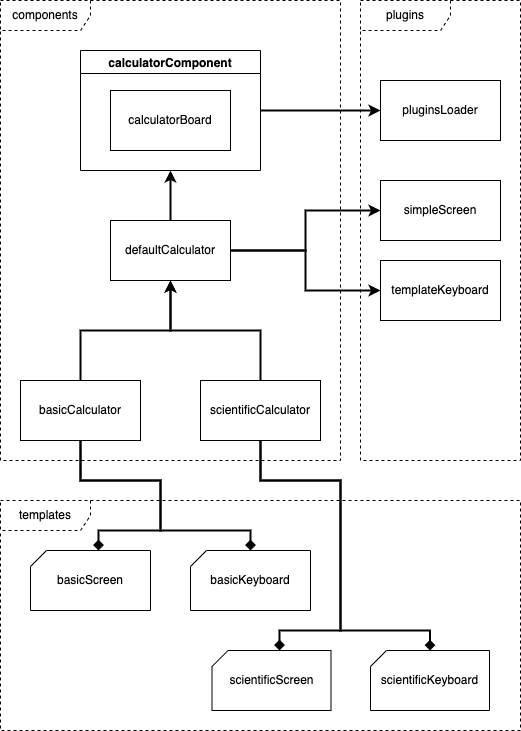

The diagram above was exported from draw.io. Its source (the exported page's mxGraphModel, read from the mxfile embedded in the PNG):
<mxGraphModel dx="1185" dy="795" grid="1" gridSize="10" guides="1" tooltips="1" connect="1" arrows="1" fold="1" page="1" pageScale="1" pageWidth="827" pageHeight="1169" math="0" shadow="0">
  <root>
    <mxCell id="0" />
    <mxCell id="1" parent="0" />
    <mxCell id="csNJHDHTKi5EKbt2h9_C-25" value="templates" style="shape=umlFrame;whiteSpace=wrap;html=1;dashed=1;width=90;height=30;" parent="1" vertex="1">
      <mxGeometry x="20" y="520" width="520" height="230" as="geometry" />
    </mxCell>
    <mxCell id="csNJHDHTKi5EKbt2h9_C-20" value="plugins" style="shape=umlFrame;whiteSpace=wrap;html=1;width=90;height=30;dashed=1;" parent="1" vertex="1">
      <mxGeometry x="380" y="20" width="160" height="460" as="geometry" />
    </mxCell>
    <mxCell id="csNJHDHTKi5EKbt2h9_C-1" value="calculatorComponent" style="swimlane;" parent="1" vertex="1">
      <mxGeometry x="100" y="70" width="180" height="120" as="geometry">
        <mxRectangle x="140" y="140" width="150" height="23" as="alternateBounds" />
      </mxGeometry>
    </mxCell>
    <mxCell id="csNJHDHTKi5EKbt2h9_C-21" value="components" style="shape=umlFrame;whiteSpace=wrap;html=1;width=90;height=30;dashed=1;" parent="csNJHDHTKi5EKbt2h9_C-1" vertex="1">
      <mxGeometry x="-80" y="-50" width="340" height="460" as="geometry" />
    </mxCell>
    <mxCell id="csNJHDHTKi5EKbt2h9_C-4" value="calculatorBoard" style="rounded=0;whiteSpace=wrap;html=1;" parent="csNJHDHTKi5EKbt2h9_C-1" vertex="1">
      <mxGeometry x="30" y="40" width="120" height="60" as="geometry" />
    </mxCell>
    <mxCell id="y9apwgWu88HYZW_tsOgK-1" style="edgeStyle=orthogonalEdgeStyle;rounded=0;orthogonalLoop=1;jettySize=auto;html=1;exitX=1;exitY=0.5;exitDx=0;exitDy=0;entryX=0;entryY=0.5;entryDx=0;entryDy=0;strokeWidth=2;" edge="1" parent="1" source="csNJHDHTKi5EKbt2h9_C-5" target="csNJHDHTKi5EKbt2h9_C-15">
      <mxGeometry relative="1" as="geometry" />
    </mxCell>
    <mxCell id="csNJHDHTKi5EKbt2h9_C-5" value="&lt;div&gt;defaultCalculator&lt;/div&gt;" style="rounded=0;whiteSpace=wrap;html=1;" parent="1" vertex="1">
      <mxGeometry x="130" y="240" width="120" height="60" as="geometry" />
    </mxCell>
    <mxCell id="csNJHDHTKi5EKbt2h9_C-8" value="scientificCalculator" style="rounded=0;whiteSpace=wrap;html=1;" parent="1" vertex="1">
      <mxGeometry x="220" y="400" width="120" height="60" as="geometry" />
    </mxCell>
    <mxCell id="csNJHDHTKi5EKbt2h9_C-6" value="basicCalculator" style="rounded=0;whiteSpace=wrap;html=1;" parent="1" vertex="1">
      <mxGeometry x="40" y="400" width="120" height="60" as="geometry" />
    </mxCell>
    <mxCell id="csNJHDHTKi5EKbt2h9_C-13" value="pluginsLoader" style="rounded=0;whiteSpace=wrap;html=1;" parent="1" vertex="1">
      <mxGeometry x="400" y="100" width="120" height="60" as="geometry" />
    </mxCell>
    <mxCell id="csNJHDHTKi5EKbt2h9_C-15" value="simpleScreen" style="rounded=0;whiteSpace=wrap;html=1;" parent="1" vertex="1">
      <mxGeometry x="400" y="200" width="120" height="60" as="geometry" />
    </mxCell>
    <mxCell id="csNJHDHTKi5EKbt2h9_C-16" value="templateKeyboard" style="rounded=0;whiteSpace=wrap;html=1;" parent="1" vertex="1">
      <mxGeometry x="400" y="280" width="120" height="60" as="geometry" />
    </mxCell>
    <mxCell id="csNJHDHTKi5EKbt2h9_C-28" value="basicKeyboard" style="shape=card;whiteSpace=wrap;html=1;size=16;" parent="1" vertex="1">
      <mxGeometry x="210" y="570" width="120" height="60" as="geometry" />
    </mxCell>
    <mxCell id="csNJHDHTKi5EKbt2h9_C-29" value="&lt;div&gt;basicScreen&lt;/div&gt;" style="shape=card;whiteSpace=wrap;html=1;size=16;" parent="1" vertex="1">
      <mxGeometry x="50" y="570" width="120" height="60" as="geometry" />
    </mxCell>
    <mxCell id="csNJHDHTKi5EKbt2h9_C-30" value="scientificKeyboard" style="shape=card;whiteSpace=wrap;html=1;size=16;" parent="1" vertex="1">
      <mxGeometry x="390" y="670" width="119" height="60" as="geometry" />
    </mxCell>
    <mxCell id="csNJHDHTKi5EKbt2h9_C-32" value="scientificScreen" style="shape=card;whiteSpace=wrap;html=1;size=16;" parent="1" vertex="1">
      <mxGeometry x="231.5" y="670" width="119" height="60" as="geometry" />
    </mxCell>
    <mxCell id="csNJHDHTKi5EKbt2h9_C-39" style="edgeStyle=orthogonalEdgeStyle;rounded=0;orthogonalLoop=1;jettySize=auto;html=1;exitX=0.5;exitY=1;exitDx=0;exitDy=0;entryX=0;entryY=0;entryDx=67.5;entryDy=0;entryPerimeter=0;startArrow=none;startFill=0;endArrow=diamond;endFill=1;strokeWidth=2;" parent="1" source="csNJHDHTKi5EKbt2h9_C-8" target="csNJHDHTKi5EKbt2h9_C-32" edge="1">
      <mxGeometry relative="1" as="geometry">
        <Array as="points">
          <mxPoint x="280" y="500" />
          <mxPoint x="360" y="500" />
          <mxPoint x="360" y="650" />
          <mxPoint x="299" y="650" />
        </Array>
      </mxGeometry>
    </mxCell>
    <mxCell id="csNJHDHTKi5EKbt2h9_C-40" style="edgeStyle=orthogonalEdgeStyle;rounded=0;orthogonalLoop=1;jettySize=auto;html=1;exitX=0.5;exitY=1;exitDx=0;exitDy=0;entryX=0.5;entryY=0;entryDx=0;entryDy=0;entryPerimeter=0;startArrow=none;startFill=0;endArrow=diamond;endFill=1;strokeWidth=2;" parent="1" source="csNJHDHTKi5EKbt2h9_C-8" target="csNJHDHTKi5EKbt2h9_C-30" edge="1">
      <mxGeometry relative="1" as="geometry">
        <Array as="points">
          <mxPoint x="280" y="500" />
          <mxPoint x="360" y="500" />
          <mxPoint x="360" y="650" />
          <mxPoint x="450" y="650" />
        </Array>
      </mxGeometry>
    </mxCell>
    <mxCell id="csNJHDHTKi5EKbt2h9_C-37" style="edgeStyle=orthogonalEdgeStyle;rounded=0;orthogonalLoop=1;jettySize=auto;html=1;exitX=0.5;exitY=1;exitDx=0;exitDy=0;entryX=0;entryY=0;entryDx=68;entryDy=0;entryPerimeter=0;startArrow=none;startFill=0;endArrow=diamond;endFill=1;strokeWidth=2;" parent="1" source="csNJHDHTKi5EKbt2h9_C-6" target="csNJHDHTKi5EKbt2h9_C-29" edge="1">
      <mxGeometry relative="1" as="geometry">
        <Array as="points">
          <mxPoint x="100" y="500" />
          <mxPoint x="180" y="500" />
          <mxPoint x="180" y="550" />
          <mxPoint x="118" y="550" />
        </Array>
      </mxGeometry>
    </mxCell>
    <mxCell id="csNJHDHTKi5EKbt2h9_C-38" style="edgeStyle=orthogonalEdgeStyle;rounded=0;orthogonalLoop=1;jettySize=auto;html=1;exitX=0.5;exitY=1;exitDx=0;exitDy=0;entryX=0.5;entryY=0;entryDx=0;entryDy=0;entryPerimeter=0;startArrow=none;startFill=0;endArrow=diamond;endFill=1;strokeWidth=2;" parent="1" source="csNJHDHTKi5EKbt2h9_C-6" target="csNJHDHTKi5EKbt2h9_C-28" edge="1">
      <mxGeometry relative="1" as="geometry">
        <Array as="points">
          <mxPoint x="100" y="500" />
          <mxPoint x="180" y="500" />
          <mxPoint x="180" y="550" />
          <mxPoint x="270" y="550" />
        </Array>
      </mxGeometry>
    </mxCell>
    <mxCell id="csNJHDHTKi5EKbt2h9_C-14" style="edgeStyle=orthogonalEdgeStyle;rounded=0;orthogonalLoop=1;jettySize=auto;html=1;exitX=1;exitY=0.5;exitDx=0;exitDy=0;entryX=0;entryY=0.5;entryDx=0;entryDy=0;startArrow=none;startFill=0;endArrow=classic;endFill=1;strokeWidth=2;" parent="1" source="csNJHDHTKi5EKbt2h9_C-1" target="csNJHDHTKi5EKbt2h9_C-13" edge="1">
      <mxGeometry relative="1" as="geometry">
        <Array as="points">
          <mxPoint x="390" y="130" />
          <mxPoint x="390" y="130" />
        </Array>
      </mxGeometry>
    </mxCell>
    <mxCell id="csNJHDHTKi5EKbt2h9_C-10" style="edgeStyle=orthogonalEdgeStyle;rounded=0;orthogonalLoop=1;jettySize=auto;html=1;exitX=0.5;exitY=0;exitDx=0;exitDy=0;startArrow=none;startFill=0;endArrow=classic;endFill=1;entryX=0.5;entryY=1;entryDx=0;entryDy=0;strokeWidth=2;" parent="1" source="csNJHDHTKi5EKbt2h9_C-5" target="csNJHDHTKi5EKbt2h9_C-1" edge="1">
      <mxGeometry relative="1" as="geometry">
        <mxPoint x="190" y="220" as="targetPoint" />
      </mxGeometry>
    </mxCell>
    <mxCell id="csNJHDHTKi5EKbt2h9_C-18" style="rounded=0;orthogonalLoop=1;jettySize=auto;html=1;exitX=1;exitY=0.5;exitDx=0;exitDy=0;entryX=0;entryY=0.5;entryDx=0;entryDy=0;startArrow=none;startFill=0;endArrow=classic;endFill=1;strokeWidth=2;edgeStyle=orthogonalEdgeStyle;" parent="1" source="csNJHDHTKi5EKbt2h9_C-5" target="csNJHDHTKi5EKbt2h9_C-16" edge="1">
      <mxGeometry relative="1" as="geometry" />
    </mxCell>
    <mxCell id="csNJHDHTKi5EKbt2h9_C-12" style="edgeStyle=orthogonalEdgeStyle;rounded=0;orthogonalLoop=1;jettySize=auto;html=1;exitX=0.5;exitY=0;exitDx=0;exitDy=0;entryX=0.5;entryY=1;entryDx=0;entryDy=0;startArrow=none;startFill=0;endArrow=classic;endFill=1;strokeWidth=2;" parent="1" source="csNJHDHTKi5EKbt2h9_C-8" target="csNJHDHTKi5EKbt2h9_C-5" edge="1">
      <mxGeometry relative="1" as="geometry" />
    </mxCell>
    <mxCell id="csNJHDHTKi5EKbt2h9_C-11" style="edgeStyle=orthogonalEdgeStyle;rounded=0;orthogonalLoop=1;jettySize=auto;html=1;exitX=0.5;exitY=0;exitDx=0;exitDy=0;entryX=0.5;entryY=1;entryDx=0;entryDy=0;startArrow=none;startFill=0;endArrow=classic;endFill=1;strokeWidth=2;" parent="1" source="csNJHDHTKi5EKbt2h9_C-6" target="csNJHDHTKi5EKbt2h9_C-5" edge="1">
      <mxGeometry relative="1" as="geometry" />
    </mxCell>
  </root>
</mxGraphModel>